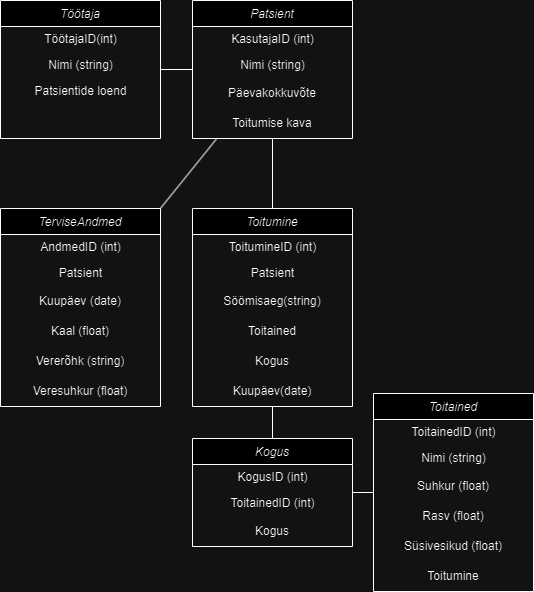

The diagram above was exported from draw.io. Its source (the exported page's mxGraphModel, read from the mxfile embedded in the PNG):
<mxGraphModel dx="1434" dy="746" grid="0" gridSize="10" guides="1" tooltips="1" connect="1" arrows="1" fold="1" page="1" pageScale="1" pageWidth="827" pageHeight="1169" math="0" shadow="0">
  <root>
    <mxCell id="WIyWlLk6GJQsqaUBKTNV-0" />
    <mxCell id="WIyWlLk6GJQsqaUBKTNV-1" parent="WIyWlLk6GJQsqaUBKTNV-0" />
    <mxCell id="zkfFHV4jXpPFQw0GAbJ--0" value="Patsient" style="swimlane;fontStyle=2;align=center;verticalAlign=top;childLayout=stackLayout;horizontal=1;startSize=26;horizontalStack=0;resizeParent=1;resizeLast=0;collapsible=1;marginBottom=0;rounded=0;shadow=0;strokeWidth=1;" parent="WIyWlLk6GJQsqaUBKTNV-1" vertex="1">
      <mxGeometry x="365" y="114" width="160" height="138" as="geometry">
        <mxRectangle x="230" y="140" width="160" height="26" as="alternateBounds" />
      </mxGeometry>
    </mxCell>
    <mxCell id="iF6RbtdnjQBr-k6k9UpP-0" value="KasutajaID (int)" style="text;html=1;align=center;verticalAlign=middle;resizable=0;points=[];autosize=1;strokeColor=none;fillColor=none;" parent="zkfFHV4jXpPFQw0GAbJ--0" vertex="1">
      <mxGeometry y="26" width="160" height="26" as="geometry" />
    </mxCell>
    <mxCell id="iF6RbtdnjQBr-k6k9UpP-1" value="Nimi (string)" style="text;html=1;align=center;verticalAlign=middle;resizable=0;points=[];autosize=1;strokeColor=none;fillColor=none;" parent="zkfFHV4jXpPFQw0GAbJ--0" vertex="1">
      <mxGeometry y="52" width="160" height="26" as="geometry" />
    </mxCell>
    <mxCell id="iF6RbtdnjQBr-k6k9UpP-2" value="Päevakokkuvõte" style="text;html=1;align=center;verticalAlign=middle;whiteSpace=wrap;rounded=0;" parent="zkfFHV4jXpPFQw0GAbJ--0" vertex="1">
      <mxGeometry y="78" width="160" height="30" as="geometry" />
    </mxCell>
    <mxCell id="iF6RbtdnjQBr-k6k9UpP-26" value="Toitumise kava" style="text;html=1;align=center;verticalAlign=middle;whiteSpace=wrap;rounded=0;" parent="zkfFHV4jXpPFQw0GAbJ--0" vertex="1">
      <mxGeometry y="108" width="160" height="30" as="geometry" />
    </mxCell>
    <mxCell id="iF6RbtdnjQBr-k6k9UpP-4" value="Toitumine" style="swimlane;fontStyle=2;align=center;verticalAlign=top;childLayout=stackLayout;horizontal=1;startSize=26;horizontalStack=0;resizeParent=1;resizeLast=0;collapsible=1;marginBottom=0;rounded=0;shadow=0;strokeWidth=1;" parent="WIyWlLk6GJQsqaUBKTNV-1" vertex="1">
      <mxGeometry x="365" y="322" width="160" height="198" as="geometry">
        <mxRectangle x="230" y="140" width="160" height="26" as="alternateBounds" />
      </mxGeometry>
    </mxCell>
    <mxCell id="iF6RbtdnjQBr-k6k9UpP-5" value="ToitumineID (int)" style="text;html=1;align=center;verticalAlign=middle;resizable=0;points=[];autosize=1;strokeColor=none;fillColor=none;" parent="iF6RbtdnjQBr-k6k9UpP-4" vertex="1">
      <mxGeometry y="26" width="160" height="26" as="geometry" />
    </mxCell>
    <mxCell id="iF6RbtdnjQBr-k6k9UpP-6" value="Patsient" style="text;html=1;align=center;verticalAlign=middle;resizable=0;points=[];autosize=1;strokeColor=none;fillColor=none;" parent="iF6RbtdnjQBr-k6k9UpP-4" vertex="1">
      <mxGeometry y="52" width="160" height="26" as="geometry" />
    </mxCell>
    <mxCell id="iF6RbtdnjQBr-k6k9UpP-28" value="Söömisaeg(string)" style="text;html=1;align=center;verticalAlign=middle;whiteSpace=wrap;rounded=0;" parent="iF6RbtdnjQBr-k6k9UpP-4" vertex="1">
      <mxGeometry y="78" width="160" height="30" as="geometry" />
    </mxCell>
    <mxCell id="iF6RbtdnjQBr-k6k9UpP-29" value="Toitained" style="text;html=1;align=center;verticalAlign=middle;whiteSpace=wrap;rounded=0;" parent="iF6RbtdnjQBr-k6k9UpP-4" vertex="1">
      <mxGeometry y="108" width="160" height="30" as="geometry" />
    </mxCell>
    <mxCell id="iF6RbtdnjQBr-k6k9UpP-30" value="Kogus" style="text;html=1;align=center;verticalAlign=middle;whiteSpace=wrap;rounded=0;" parent="iF6RbtdnjQBr-k6k9UpP-4" vertex="1">
      <mxGeometry y="138" width="160" height="30" as="geometry" />
    </mxCell>
    <mxCell id="iF6RbtdnjQBr-k6k9UpP-7" value="Kuupäev(date)" style="text;html=1;align=center;verticalAlign=middle;whiteSpace=wrap;rounded=0;" parent="iF6RbtdnjQBr-k6k9UpP-4" vertex="1">
      <mxGeometry y="168" width="160" height="30" as="geometry" />
    </mxCell>
    <mxCell id="iF6RbtdnjQBr-k6k9UpP-8" value="Toitained" style="swimlane;fontStyle=2;align=center;verticalAlign=top;childLayout=stackLayout;horizontal=1;startSize=26;horizontalStack=0;resizeParent=1;resizeLast=0;collapsible=1;marginBottom=0;rounded=0;shadow=0;strokeWidth=1;" parent="WIyWlLk6GJQsqaUBKTNV-1" vertex="1">
      <mxGeometry x="546" y="507" width="160" height="198" as="geometry">
        <mxRectangle x="230" y="140" width="160" height="26" as="alternateBounds" />
      </mxGeometry>
    </mxCell>
    <mxCell id="iF6RbtdnjQBr-k6k9UpP-9" value="ToitainedID (int)" style="text;html=1;align=center;verticalAlign=middle;resizable=0;points=[];autosize=1;strokeColor=none;fillColor=none;" parent="iF6RbtdnjQBr-k6k9UpP-8" vertex="1">
      <mxGeometry y="26" width="160" height="26" as="geometry" />
    </mxCell>
    <mxCell id="iF6RbtdnjQBr-k6k9UpP-10" value="Nimi (string)" style="text;html=1;align=center;verticalAlign=middle;resizable=0;points=[];autosize=1;strokeColor=none;fillColor=none;" parent="iF6RbtdnjQBr-k6k9UpP-8" vertex="1">
      <mxGeometry y="52" width="160" height="26" as="geometry" />
    </mxCell>
    <mxCell id="iF6RbtdnjQBr-k6k9UpP-31" value="Suhkur (float)" style="text;html=1;align=center;verticalAlign=middle;whiteSpace=wrap;rounded=0;" parent="iF6RbtdnjQBr-k6k9UpP-8" vertex="1">
      <mxGeometry y="78" width="160" height="30" as="geometry" />
    </mxCell>
    <mxCell id="iF6RbtdnjQBr-k6k9UpP-32" value="Rasv (float)" style="text;html=1;align=center;verticalAlign=middle;whiteSpace=wrap;rounded=0;" parent="iF6RbtdnjQBr-k6k9UpP-8" vertex="1">
      <mxGeometry y="108" width="160" height="30" as="geometry" />
    </mxCell>
    <mxCell id="iF6RbtdnjQBr-k6k9UpP-11" value="Süsivesikud (float)" style="text;html=1;align=center;verticalAlign=middle;whiteSpace=wrap;rounded=0;" parent="iF6RbtdnjQBr-k6k9UpP-8" vertex="1">
      <mxGeometry y="138" width="160" height="30" as="geometry" />
    </mxCell>
    <mxCell id="iF6RbtdnjQBr-k6k9UpP-35" value="Toitumine" style="text;html=1;align=center;verticalAlign=middle;whiteSpace=wrap;rounded=0;" parent="iF6RbtdnjQBr-k6k9UpP-8" vertex="1">
      <mxGeometry y="168" width="160" height="30" as="geometry" />
    </mxCell>
    <mxCell id="iF6RbtdnjQBr-k6k9UpP-13" value="Töötaja" style="swimlane;fontStyle=2;align=center;verticalAlign=top;childLayout=stackLayout;horizontal=1;startSize=26;horizontalStack=0;resizeParent=1;resizeLast=0;collapsible=1;marginBottom=0;rounded=0;shadow=0;strokeWidth=1;" parent="WIyWlLk6GJQsqaUBKTNV-1" vertex="1">
      <mxGeometry x="173" y="114" width="160" height="138" as="geometry">
        <mxRectangle x="230" y="140" width="160" height="26" as="alternateBounds" />
      </mxGeometry>
    </mxCell>
    <mxCell id="iF6RbtdnjQBr-k6k9UpP-14" value="TöötajaID(int)" style="text;html=1;align=center;verticalAlign=middle;resizable=0;points=[];autosize=1;strokeColor=none;fillColor=none;" parent="iF6RbtdnjQBr-k6k9UpP-13" vertex="1">
      <mxGeometry y="26" width="160" height="26" as="geometry" />
    </mxCell>
    <mxCell id="iF6RbtdnjQBr-k6k9UpP-15" value="Nimi (string)" style="text;html=1;align=center;verticalAlign=middle;resizable=0;points=[];autosize=1;strokeColor=none;fillColor=none;" parent="iF6RbtdnjQBr-k6k9UpP-13" vertex="1">
      <mxGeometry y="52" width="160" height="26" as="geometry" />
    </mxCell>
    <mxCell id="iF6RbtdnjQBr-k6k9UpP-27" value="Patsientide loend" style="text;html=1;align=center;verticalAlign=middle;resizable=0;points=[];autosize=1;strokeColor=none;fillColor=none;" parent="iF6RbtdnjQBr-k6k9UpP-13" vertex="1">
      <mxGeometry y="78" width="160" height="26" as="geometry" />
    </mxCell>
    <mxCell id="iF6RbtdnjQBr-k6k9UpP-17" value="Kogus" style="swimlane;fontStyle=2;align=center;verticalAlign=top;childLayout=stackLayout;horizontal=1;startSize=26;horizontalStack=0;resizeParent=1;resizeLast=0;collapsible=1;marginBottom=0;rounded=0;shadow=0;strokeWidth=1;" parent="WIyWlLk6GJQsqaUBKTNV-1" vertex="1">
      <mxGeometry x="365" y="552" width="160" height="108" as="geometry">
        <mxRectangle x="414" y="552" width="160" height="26" as="alternateBounds" />
      </mxGeometry>
    </mxCell>
    <mxCell id="iF6RbtdnjQBr-k6k9UpP-18" value="KogusID (int)" style="text;html=1;align=center;verticalAlign=middle;resizable=0;points=[];autosize=1;strokeColor=none;fillColor=none;" parent="iF6RbtdnjQBr-k6k9UpP-17" vertex="1">
      <mxGeometry y="26" width="160" height="26" as="geometry" />
    </mxCell>
    <mxCell id="iF6RbtdnjQBr-k6k9UpP-19" value="ToitainedID (int)" style="text;html=1;align=center;verticalAlign=middle;resizable=0;points=[];autosize=1;strokeColor=none;fillColor=none;" parent="iF6RbtdnjQBr-k6k9UpP-17" vertex="1">
      <mxGeometry y="52" width="160" height="26" as="geometry" />
    </mxCell>
    <mxCell id="iF6RbtdnjQBr-k6k9UpP-20" value="Kogus" style="text;html=1;align=center;verticalAlign=middle;whiteSpace=wrap;rounded=0;" parent="iF6RbtdnjQBr-k6k9UpP-17" vertex="1">
      <mxGeometry y="78" width="160" height="30" as="geometry" />
    </mxCell>
    <mxCell id="iF6RbtdnjQBr-k6k9UpP-22" value="TerviseAndmed" style="swimlane;fontStyle=2;align=center;verticalAlign=top;childLayout=stackLayout;horizontal=1;startSize=26;horizontalStack=0;resizeParent=1;resizeLast=0;collapsible=1;marginBottom=0;rounded=0;shadow=0;strokeWidth=1;" parent="WIyWlLk6GJQsqaUBKTNV-1" vertex="1">
      <mxGeometry x="173" y="322" width="160" height="198" as="geometry">
        <mxRectangle x="230" y="140" width="160" height="26" as="alternateBounds" />
      </mxGeometry>
    </mxCell>
    <mxCell id="iF6RbtdnjQBr-k6k9UpP-23" value="AndmedID (int)" style="text;html=1;align=center;verticalAlign=middle;resizable=0;points=[];autosize=1;strokeColor=none;fillColor=none;" parent="iF6RbtdnjQBr-k6k9UpP-22" vertex="1">
      <mxGeometry y="26" width="160" height="26" as="geometry" />
    </mxCell>
    <mxCell id="iF6RbtdnjQBr-k6k9UpP-24" value="Patsient" style="text;html=1;align=center;verticalAlign=middle;resizable=0;points=[];autosize=1;strokeColor=none;fillColor=none;" parent="iF6RbtdnjQBr-k6k9UpP-22" vertex="1">
      <mxGeometry y="52" width="160" height="26" as="geometry" />
    </mxCell>
    <mxCell id="iF6RbtdnjQBr-k6k9UpP-25" value="Kuupäev (date)" style="text;html=1;align=center;verticalAlign=middle;whiteSpace=wrap;rounded=0;" parent="iF6RbtdnjQBr-k6k9UpP-22" vertex="1">
      <mxGeometry y="78" width="160" height="30" as="geometry" />
    </mxCell>
    <mxCell id="iF6RbtdnjQBr-k6k9UpP-36" value="Kaal (float)" style="text;html=1;align=center;verticalAlign=middle;whiteSpace=wrap;rounded=0;" parent="iF6RbtdnjQBr-k6k9UpP-22" vertex="1">
      <mxGeometry y="108" width="160" height="30" as="geometry" />
    </mxCell>
    <mxCell id="iF6RbtdnjQBr-k6k9UpP-39" value="Vererõhk (string)" style="text;html=1;align=center;verticalAlign=middle;whiteSpace=wrap;rounded=0;" parent="iF6RbtdnjQBr-k6k9UpP-22" vertex="1">
      <mxGeometry y="138" width="160" height="30" as="geometry" />
    </mxCell>
    <mxCell id="iF6RbtdnjQBr-k6k9UpP-40" value="Veresuhkur (float)" style="text;html=1;align=center;verticalAlign=middle;whiteSpace=wrap;rounded=0;" parent="iF6RbtdnjQBr-k6k9UpP-22" vertex="1">
      <mxGeometry y="168" width="160" height="30" as="geometry" />
    </mxCell>
    <mxCell id="iF6RbtdnjQBr-k6k9UpP-42" value="" style="endArrow=none;html=1;rounded=0;" parent="WIyWlLk6GJQsqaUBKTNV-1" source="iF6RbtdnjQBr-k6k9UpP-13" target="zkfFHV4jXpPFQw0GAbJ--0" edge="1">
      <mxGeometry width="50" height="50" relative="1" as="geometry">
        <mxPoint x="327" y="240" as="sourcePoint" />
        <mxPoint x="377" y="190" as="targetPoint" />
      </mxGeometry>
    </mxCell>
    <mxCell id="iF6RbtdnjQBr-k6k9UpP-43" value="" style="endArrow=none;html=1;rounded=0;" parent="WIyWlLk6GJQsqaUBKTNV-1" source="zkfFHV4jXpPFQw0GAbJ--0" target="iF6RbtdnjQBr-k6k9UpP-4" edge="1">
      <mxGeometry width="50" height="50" relative="1" as="geometry">
        <mxPoint x="343" y="193" as="sourcePoint" />
        <mxPoint x="375" y="193" as="targetPoint" />
      </mxGeometry>
    </mxCell>
    <mxCell id="iF6RbtdnjQBr-k6k9UpP-44" value="" style="endArrow=none;html=1;rounded=0;" parent="WIyWlLk6GJQsqaUBKTNV-1" source="zkfFHV4jXpPFQw0GAbJ--0" target="iF6RbtdnjQBr-k6k9UpP-22" edge="1">
      <mxGeometry width="50" height="50" relative="1" as="geometry">
        <mxPoint x="469" y="262" as="sourcePoint" />
        <mxPoint x="484" y="332" as="targetPoint" />
      </mxGeometry>
    </mxCell>
    <mxCell id="iF6RbtdnjQBr-k6k9UpP-45" value="" style="endArrow=none;html=1;rounded=0;" parent="WIyWlLk6GJQsqaUBKTNV-1" source="iF6RbtdnjQBr-k6k9UpP-4" target="iF6RbtdnjQBr-k6k9UpP-17" edge="1">
      <mxGeometry width="50" height="50" relative="1" as="geometry">
        <mxPoint x="469" y="262" as="sourcePoint" />
        <mxPoint x="484" y="332" as="targetPoint" />
      </mxGeometry>
    </mxCell>
    <mxCell id="iF6RbtdnjQBr-k6k9UpP-46" value="" style="endArrow=none;html=1;rounded=0;" parent="WIyWlLk6GJQsqaUBKTNV-1" source="iF6RbtdnjQBr-k6k9UpP-17" target="iF6RbtdnjQBr-k6k9UpP-8" edge="1">
      <mxGeometry width="50" height="50" relative="1" as="geometry">
        <mxPoint x="504" y="530" as="sourcePoint" />
        <mxPoint x="504" y="562" as="targetPoint" />
      </mxGeometry>
    </mxCell>
  </root>
</mxGraphModel>